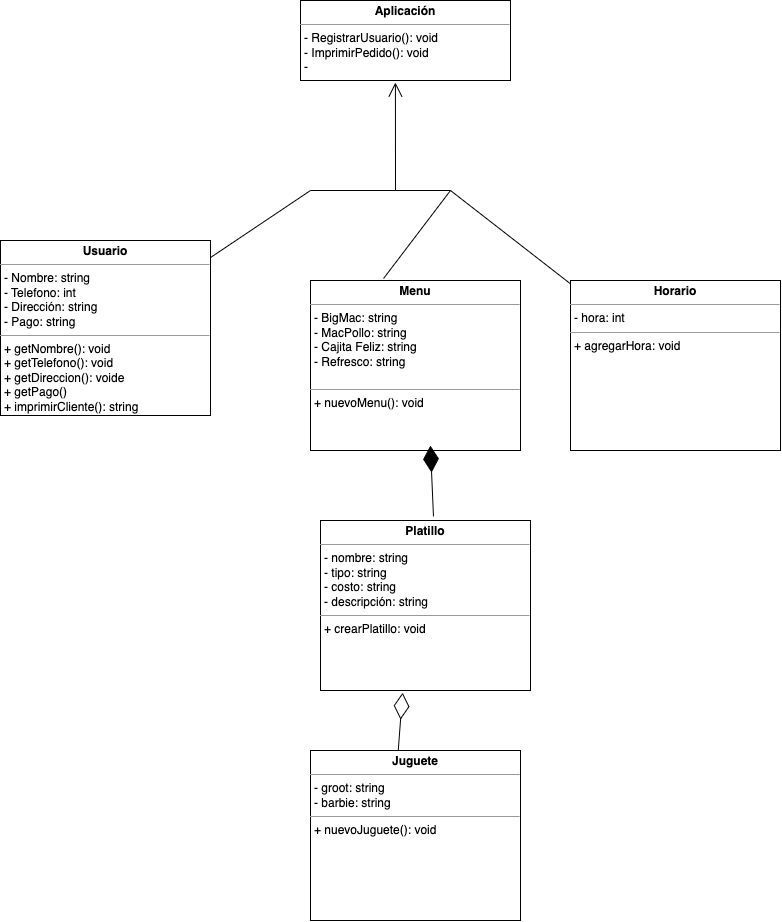

The diagram above was exported from draw.io. Its source (the exported page's mxGraphModel, read from the mxfile embedded in the PNG):
<mxGraphModel dx="1680" dy="887" grid="1" gridSize="10" guides="1" tooltips="1" connect="1" arrows="1" fold="1" page="1" pageScale="1" pageWidth="827" pageHeight="1169" math="0" shadow="0">
  <root>
    <mxCell id="0" />
    <mxCell id="1" parent="0" />
    <mxCell id="8YTapki6CYguO2-bwjk9-14" value="&lt;p style=&quot;margin:0px;margin-top:4px;text-align:center;&quot;&gt;&lt;b&gt;Usuario&lt;/b&gt;&lt;/p&gt;&lt;hr size=&quot;1&quot;&gt;&lt;p style=&quot;margin:0px;margin-left:4px;&quot;&gt;- Nombre: string&lt;/p&gt;&lt;p style=&quot;margin:0px;margin-left:4px;&quot;&gt;- Telefono: int&lt;/p&gt;&lt;p style=&quot;margin:0px;margin-left:4px;&quot;&gt;- Dirección: string&lt;/p&gt;&lt;p style=&quot;margin:0px;margin-left:4px;&quot;&gt;- Pago: string&lt;/p&gt;&lt;hr size=&quot;1&quot;&gt;&lt;p style=&quot;margin:0px;margin-left:4px;&quot;&gt;+ getNombre(): void&lt;/p&gt;&lt;p style=&quot;margin:0px;margin-left:4px;&quot;&gt;+ getTelefono(): void&lt;/p&gt;&lt;p style=&quot;margin:0px;margin-left:4px;&quot;&gt;+ getDireccion(): voide&lt;/p&gt;&lt;p style=&quot;margin:0px;margin-left:4px;&quot;&gt;+ getPago()&lt;/p&gt;&lt;p style=&quot;margin:0px;margin-left:4px;&quot;&gt;+ imprimirCliente(): string&lt;/p&gt;" style="verticalAlign=top;align=left;overflow=fill;fontSize=12;fontFamily=Helvetica;html=1;" parent="1" vertex="1">
      <mxGeometry x="20" y="250" width="210" height="175" as="geometry" />
    </mxCell>
    <mxCell id="YFDaKA7in3DX7uWhEZu--3" value="&lt;p style=&quot;margin:0px;margin-top:4px;text-align:center;&quot;&gt;&lt;b&gt;Platillo&lt;/b&gt;&lt;/p&gt;&lt;hr size=&quot;1&quot;&gt;&lt;p style=&quot;margin:0px;margin-left:4px;&quot;&gt;- nombre: string&lt;/p&gt;&lt;p style=&quot;margin:0px;margin-left:4px;&quot;&gt;- tipo: string&lt;/p&gt;&lt;p style=&quot;margin:0px;margin-left:4px;&quot;&gt;- costo: string&lt;/p&gt;&lt;p style=&quot;margin:0px;margin-left:4px;&quot;&gt;- descripción: string&lt;/p&gt;&lt;hr size=&quot;1&quot;&gt;&lt;p style=&quot;margin:0px;margin-left:4px;&quot;&gt;+ crearPlatillo: void&lt;/p&gt;" style="verticalAlign=top;align=left;overflow=fill;fontSize=12;fontFamily=Helvetica;html=1;" parent="1" vertex="1">
      <mxGeometry x="340" y="530" width="210" height="170" as="geometry" />
    </mxCell>
    <mxCell id="YFDaKA7in3DX7uWhEZu--4" value="&lt;p style=&quot;margin:0px;margin-top:4px;text-align:center;&quot;&gt;&lt;b&gt;Menu&lt;/b&gt;&lt;/p&gt;&lt;hr size=&quot;1&quot;&gt;&lt;p style=&quot;margin:0px;margin-left:4px;&quot;&gt;- BigMac: string&lt;/p&gt;&lt;p style=&quot;margin:0px;margin-left:4px;&quot;&gt;- MacPollo: string&lt;/p&gt;&lt;p style=&quot;margin:0px;margin-left:4px;&quot;&gt;- Cajita Feliz: string&lt;/p&gt;&lt;p style=&quot;margin:0px;margin-left:4px;&quot;&gt;- Refresco: string&lt;/p&gt;&lt;p style=&quot;margin:0px;margin-left:4px;&quot;&gt;&lt;br&gt;&lt;/p&gt;&lt;hr size=&quot;1&quot;&gt;&lt;p style=&quot;margin:0px;margin-left:4px;&quot;&gt;+ nuevoMenu(): void&lt;/p&gt;" style="verticalAlign=top;align=left;overflow=fill;fontSize=12;fontFamily=Helvetica;html=1;" parent="1" vertex="1">
      <mxGeometry x="330" y="290" width="210" height="170" as="geometry" />
    </mxCell>
    <mxCell id="YFDaKA7in3DX7uWhEZu--5" value="&lt;p style=&quot;margin:0px;margin-top:4px;text-align:center;&quot;&gt;&lt;b&gt;Horario&lt;/b&gt;&lt;/p&gt;&lt;hr size=&quot;1&quot;&gt;&lt;p style=&quot;margin:0px;margin-left:4px;&quot;&gt;- hora: int&lt;br&gt;&lt;/p&gt;&lt;hr size=&quot;1&quot;&gt;&lt;p style=&quot;margin:0px;margin-left:4px;&quot;&gt;+ agregarHora: void&lt;/p&gt;" style="verticalAlign=top;align=left;overflow=fill;fontSize=12;fontFamily=Helvetica;html=1;" parent="1" vertex="1">
      <mxGeometry x="590" y="290" width="210" height="170" as="geometry" />
    </mxCell>
    <mxCell id="YFDaKA7in3DX7uWhEZu--6" value="&lt;p style=&quot;margin:0px;margin-top:4px;text-align:center;&quot;&gt;&lt;b&gt;Aplicación&lt;/b&gt;&lt;br&gt;&lt;/p&gt;&lt;hr size=&quot;1&quot;&gt;&lt;p style=&quot;margin:0px;margin-left:4px;&quot;&gt;- RegistrarUsuario(): void&lt;br&gt;&lt;/p&gt;&lt;p style=&quot;margin:0px;margin-left:4px;&quot;&gt;- ImprimirPedido(): void&lt;/p&gt;&lt;p style=&quot;margin:0px;margin-left:4px;&quot;&gt;-&amp;nbsp;&lt;/p&gt;" style="verticalAlign=top;align=left;overflow=fill;fontSize=12;fontFamily=Helvetica;html=1;" parent="1" vertex="1">
      <mxGeometry x="320" y="10" width="210" height="80" as="geometry" />
    </mxCell>
    <mxCell id="X1GQFywwgzwHfPMZzvtM-5" value="" style="endArrow=none;html=1;fontFamily=Helvetica;fontSize=11;fontColor=default;align=center;endFill=1;endSize=12;strokeColor=default;" edge="1" parent="1" source="8YTapki6CYguO2-bwjk9-14">
      <mxGeometry width="160" relative="1" as="geometry">
        <mxPoint x="210" y="250" as="sourcePoint" />
        <mxPoint x="330" y="200" as="targetPoint" />
      </mxGeometry>
    </mxCell>
    <mxCell id="X1GQFywwgzwHfPMZzvtM-6" value="" style="endArrow=diamondThin;endFill=1;endSize=24;html=1;rounded=0;entryX=0.571;entryY=0.971;entryDx=0;entryDy=0;entryPerimeter=0;exitX=0.538;exitY=-0.024;exitDx=0;exitDy=0;exitPerimeter=0;" edge="1" parent="1" source="YFDaKA7in3DX7uWhEZu--3" target="YFDaKA7in3DX7uWhEZu--4">
      <mxGeometry width="160" relative="1" as="geometry">
        <mxPoint x="550" y="570" as="sourcePoint" />
        <mxPoint x="550" y="490" as="targetPoint" />
      </mxGeometry>
    </mxCell>
    <mxCell id="X1GQFywwgzwHfPMZzvtM-9" value="" style="endArrow=none;html=1;fontFamily=Helvetica;fontSize=11;fontColor=default;align=center;endFill=1;endSize=12;strokeColor=default;" edge="1" parent="1">
      <mxGeometry width="160" relative="1" as="geometry">
        <mxPoint x="330" y="200" as="sourcePoint" />
        <mxPoint x="470" y="200" as="targetPoint" />
      </mxGeometry>
    </mxCell>
    <mxCell id="X1GQFywwgzwHfPMZzvtM-10" value="" style="endArrow=none;html=1;fontFamily=Helvetica;fontSize=11;fontColor=default;align=center;endFill=1;endSize=12;strokeColor=default;entryX=0.348;entryY=-0.012;entryDx=0;entryDy=0;entryPerimeter=0;" edge="1" parent="1" target="YFDaKA7in3DX7uWhEZu--4">
      <mxGeometry width="160" relative="1" as="geometry">
        <mxPoint x="470" y="200" as="sourcePoint" />
        <mxPoint x="350" y="220" as="targetPoint" />
      </mxGeometry>
    </mxCell>
    <mxCell id="X1GQFywwgzwHfPMZzvtM-11" value="" style="endArrow=open;endFill=1;endSize=12;html=1;rounded=0;entryX=0.452;entryY=1.025;entryDx=0;entryDy=0;entryPerimeter=0;" edge="1" parent="1" target="YFDaKA7in3DX7uWhEZu--6">
      <mxGeometry width="160" relative="1" as="geometry">
        <mxPoint x="415" y="200" as="sourcePoint" />
        <mxPoint x="490" y="280" as="targetPoint" />
      </mxGeometry>
    </mxCell>
    <mxCell id="X1GQFywwgzwHfPMZzvtM-12" value="" style="endArrow=none;html=1;fontFamily=Helvetica;fontSize=11;fontColor=default;align=center;endFill=1;endSize=12;strokeColor=default;" edge="1" parent="1" source="YFDaKA7in3DX7uWhEZu--5">
      <mxGeometry width="160" relative="1" as="geometry">
        <mxPoint x="480" y="210" as="sourcePoint" />
        <mxPoint x="470" y="200" as="targetPoint" />
      </mxGeometry>
    </mxCell>
    <mxCell id="X1GQFywwgzwHfPMZzvtM-13" value="&lt;p style=&quot;margin:0px;margin-top:4px;text-align:center;&quot;&gt;&lt;b&gt;Juguete&lt;/b&gt;&lt;/p&gt;&lt;hr size=&quot;1&quot;&gt;&lt;p style=&quot;margin:0px;margin-left:4px;&quot;&gt;- groot: string&lt;/p&gt;&lt;p style=&quot;margin:0px;margin-left:4px;&quot;&gt;- barbie: string&lt;/p&gt;&lt;hr size=&quot;1&quot;&gt;&lt;p style=&quot;margin:0px;margin-left:4px;&quot;&gt;+ nuevoJuguete(): void&lt;/p&gt;" style="verticalAlign=top;align=left;overflow=fill;fontSize=12;fontFamily=Helvetica;html=1;" vertex="1" parent="1">
      <mxGeometry x="330" y="760" width="210" height="170" as="geometry" />
    </mxCell>
    <mxCell id="X1GQFywwgzwHfPMZzvtM-14" value="" style="endArrow=diamondThin;endFill=0;endSize=24;html=1;rounded=0;exitX=0.418;exitY=-0.003;exitDx=0;exitDy=0;exitPerimeter=0;entryX=0.391;entryY=1.013;entryDx=0;entryDy=0;entryPerimeter=0;" edge="1" parent="1" source="X1GQFywwgzwHfPMZzvtM-13" target="YFDaKA7in3DX7uWhEZu--3">
      <mxGeometry width="160" relative="1" as="geometry">
        <mxPoint x="250" y="680" as="sourcePoint" />
        <mxPoint x="410" y="680" as="targetPoint" />
      </mxGeometry>
    </mxCell>
  </root>
</mxGraphModel>